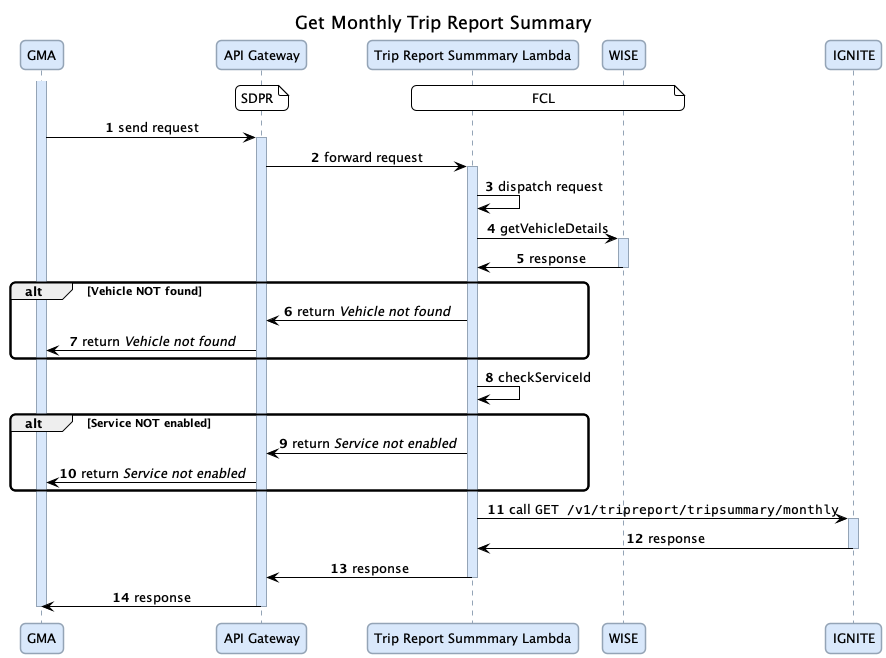

The diagram above was rendered by PlantUML. Its source (embedded in the PNG):
@startuml

title Get Monthly Trip Report Summary

autonumber

skinparam roundcorner 10
skinparam shadowing false
skinparam sequence {
  ArrowColor Black
  LifeLineBorderColor #94a4b6
  LifeLineBackgroundColor #d9e8fb
  ParticipantBorderColor #94a4b6
  ParticipantBackgroundColor #d9e8fb
  ParticipantFontSize 13
  MessageAlign center
  NoteBorderColor blue
}
skinparam Note {
  BorderColor black
  BackgroundColor white
}

participant "GMA" as GMA
participant "API Gateway" as API
participant "Trip Report Summmary Lambda" as Lambda
participant "WISE" as WISE
participant "IGNITE" as IGNITE

note over API: SDPR
/ note over Lambda, WISE: FCL

activate GMA
GMA -> API: send request

activate API
API -> Lambda: forward request

activate Lambda
Lambda -> Lambda: dispatch request

Lambda -> WISE: getVehicleDetails
activate WISE
WISE -> Lambda: response
deactivate WISE

alt Vehicle NOT found
  Lambda -> API: return //Vehicle not found//
  API -> GMA: return //Vehicle not found//
end

Lambda -> Lambda: checkServiceId

alt Service NOT enabled
  Lambda -> API: return //Service not enabled//
  API -> GMA: return //Service not enabled//
end

Lambda -> IGNITE: call ""GET /v1/tripreport/tripsummary/monthly""
activate IGNITE
IGNITE -> Lambda: response
deactivate IGNITE

Lambda -> API: response
deactivate Lambda

API -> GMA: response
deactivate API

deactivate GMA

@enduml